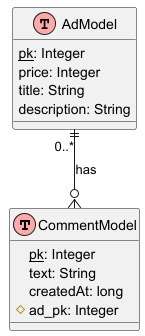

The diagram above was rendered by PlantUML. Its source (embedded in the PNG):
@startuml CommentModel ER Diagram

!define table(x) class x << (T,#FFAAAA) >>
!define primary_key(x) <u>x</u>
!define foreign_key(x) #x

table(CommentModel) {
    primary_key(pk): Integer
    text: String
    createdAt: long
    foreign_key(ad_pk): Integer
}

table(AdModel) {
    primary_key(pk): Integer
    price: Integer
    title: String
    description: String
}

' Relationship
AdModel ||--o{ CommentModel : "0..*" has

@enduml